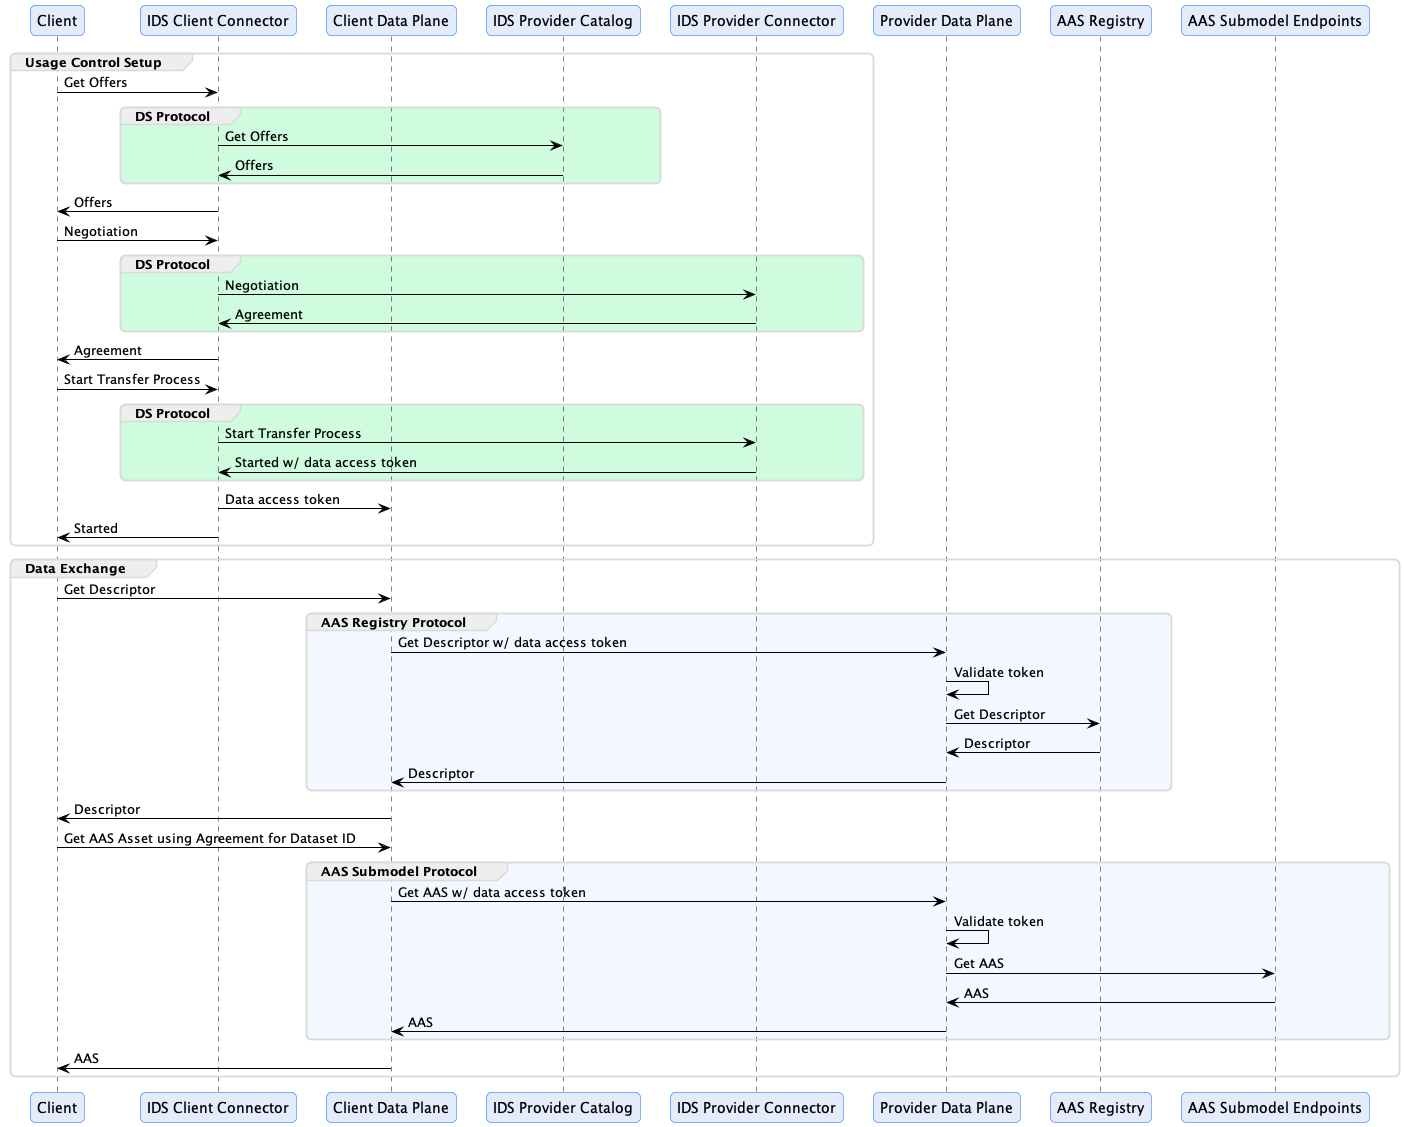

The diagram above was rendered by PlantUML. Its source (embedded in the PNG):
@startuml
!pragma layout smetana

!include ./diagram.styles.puml

participant "Client" as CLIENT
participant "IDS Client Connector" as CCONN
participant "Client Data Plane" as CPLANE
participant "IDS Provider Catalog" as PCAT
participant "IDS Provider Connector" as PCONN
participant "Provider Data Plane" as PPLANE
participant "AAS Registry" as AASREG
participant "AAS Submodel Endpoints" as AASSM

group Usage Control Setup

CLIENT -> CCONN: Get Offers
group #CFFBDE DS Protocol
CCONN -> PCAT: Get Offers
CCONN <- PCAT: Offers
end
CLIENT <- CCONN: Offers

CLIENT -> CCONN: Negotiation
group #CFFBDE DS Protocol
CCONN -> PCONN: Negotiation
CCONN <- PCONN: Agreement
end
CLIENT <- CCONN: Agreement

CLIENT -> CCONN: Start Transfer Process
group #CFFBDE DS Protocol
CCONN -> PCONN: Start Transfer Process
CCONN <- PCONN: Started w/ data access token
end
CCONN -> CPLANE: Data access token
CLIENT <- CCONN: Started

end

group Data Exchange

CLIENT -> CPLANE: Get Descriptor
group #F3F7FF AAS Registry Protocol
CPLANE -> PPLANE: Get Descriptor w/ data access token
PPLANE -> PPLANE: Validate token
PPLANE -> AASREG: Get Descriptor
PPLANE <- AASREG: Descriptor
CPLANE <- PPLANE: Descriptor
end
CLIENT <- CPLANE: Descriptor

CLIENT -> CPLANE: Get AAS Asset using Agreement for Dataset ID
group #F3F7FF AAS Submodel Protocol
CPLANE -> PPLANE: Get AAS w/ data access token
PPLANE -> PPLANE: Validate token
PPLANE -> AASSM: Get AAS
PPLANE <- AASSM: AAS
CPLANE <- PPLANE: AAS
end
CLIENT <- CPLANE: AAS

end

@enduml